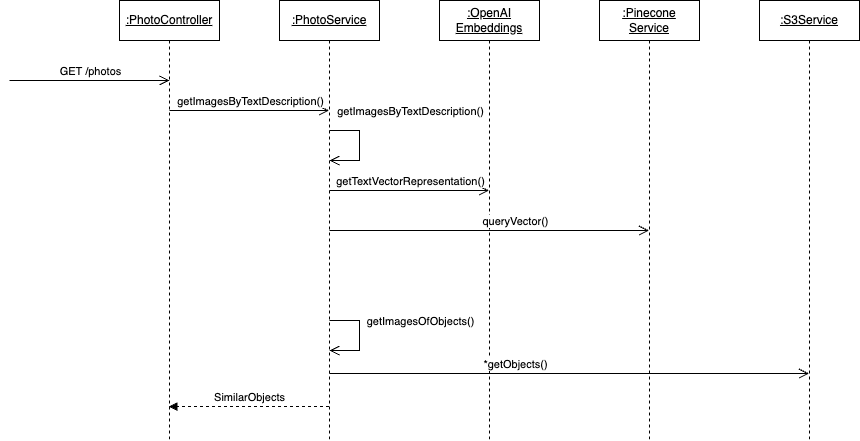

The diagram above was exported from draw.io. Its source (the exported page's mxGraphModel, read from the mxfile embedded in the PNG):
<mxGraphModel dx="1434" dy="820" grid="1" gridSize="10" guides="1" tooltips="1" connect="1" arrows="1" fold="1" page="1" pageScale="1" pageWidth="827" pageHeight="1169" math="0" shadow="0">
  <root>
    <mxCell id="0" />
    <mxCell id="1" parent="0" />
    <mxCell id="Jc3IcEpLkS6EMF47Za3j-1" value="&lt;u&gt;:PhotoController&lt;/u&gt;" style="shape=umlLifeline;perimeter=lifelinePerimeter;whiteSpace=wrap;html=1;container=1;dropTarget=0;collapsible=0;recursiveResize=0;outlineConnect=0;portConstraint=eastwest;newEdgeStyle={&quot;edgeStyle&quot;:&quot;elbowEdgeStyle&quot;,&quot;elbow&quot;:&quot;vertical&quot;,&quot;curved&quot;:0,&quot;rounded&quot;:0};" parent="1" vertex="1">
      <mxGeometry x="130" y="50" width="100" height="440" as="geometry" />
    </mxCell>
    <mxCell id="Jc3IcEpLkS6EMF47Za3j-2" value="&lt;u&gt;:PhotoService&lt;/u&gt;" style="shape=umlLifeline;perimeter=lifelinePerimeter;whiteSpace=wrap;html=1;container=1;dropTarget=0;collapsible=0;recursiveResize=0;outlineConnect=0;portConstraint=eastwest;newEdgeStyle={&quot;edgeStyle&quot;:&quot;elbowEdgeStyle&quot;,&quot;elbow&quot;:&quot;vertical&quot;,&quot;curved&quot;:0,&quot;rounded&quot;:0};" parent="1" vertex="1">
      <mxGeometry x="290" y="50" width="100" height="440" as="geometry" />
    </mxCell>
    <mxCell id="Jc3IcEpLkS6EMF47Za3j-3" value="&lt;u&gt;:OpenAI&lt;/u&gt;&lt;div&gt;&lt;u&gt;Embeddings&lt;/u&gt;&lt;/div&gt;" style="shape=umlLifeline;perimeter=lifelinePerimeter;whiteSpace=wrap;html=1;container=1;dropTarget=0;collapsible=0;recursiveResize=0;outlineConnect=0;portConstraint=eastwest;newEdgeStyle={&quot;edgeStyle&quot;:&quot;elbowEdgeStyle&quot;,&quot;elbow&quot;:&quot;vertical&quot;,&quot;curved&quot;:0,&quot;rounded&quot;:0};" parent="1" vertex="1">
      <mxGeometry x="450" y="50" width="100" height="440" as="geometry" />
    </mxCell>
    <mxCell id="Jc3IcEpLkS6EMF47Za3j-4" value="&lt;u&gt;:Pinecone&lt;/u&gt;&lt;div&gt;&lt;u&gt;Service&lt;/u&gt;&lt;/div&gt;" style="shape=umlLifeline;perimeter=lifelinePerimeter;whiteSpace=wrap;html=1;container=1;dropTarget=0;collapsible=0;recursiveResize=0;outlineConnect=0;portConstraint=eastwest;newEdgeStyle={&quot;edgeStyle&quot;:&quot;elbowEdgeStyle&quot;,&quot;elbow&quot;:&quot;vertical&quot;,&quot;curved&quot;:0,&quot;rounded&quot;:0};" parent="1" vertex="1">
      <mxGeometry x="610" y="50" width="100" height="440" as="geometry" />
    </mxCell>
    <mxCell id="Jc3IcEpLkS6EMF47Za3j-5" value="" style="endArrow=open;startArrow=none;endFill=0;startFill=0;endSize=8;html=1;verticalAlign=bottom;labelBackgroundColor=none;strokeWidth=1;rounded=0;" parent="1" edge="1">
      <mxGeometry width="160" relative="1" as="geometry">
        <mxPoint x="20" y="130" as="sourcePoint" />
        <mxPoint x="180" y="130" as="targetPoint" />
      </mxGeometry>
    </mxCell>
    <mxCell id="Jc3IcEpLkS6EMF47Za3j-6" value="GET /photos" style="edgeLabel;html=1;align=center;verticalAlign=middle;resizable=0;points=[];" parent="Jc3IcEpLkS6EMF47Za3j-5" vertex="1" connectable="0">
      <mxGeometry x="0.3125" y="-3" relative="1" as="geometry">
        <mxPoint x="-25" y="-13" as="offset" />
      </mxGeometry>
    </mxCell>
    <mxCell id="Jc3IcEpLkS6EMF47Za3j-7" value="" style="endArrow=open;startArrow=none;endFill=0;startFill=0;endSize=8;html=1;verticalAlign=bottom;labelBackgroundColor=none;strokeWidth=1;rounded=0;" parent="1" edge="1">
      <mxGeometry width="160" relative="1" as="geometry">
        <mxPoint x="180" y="160" as="sourcePoint" />
        <mxPoint x="339.5" y="160" as="targetPoint" />
      </mxGeometry>
    </mxCell>
    <mxCell id="Jc3IcEpLkS6EMF47Za3j-8" value="getImagesByTextDescription()" style="edgeLabel;html=1;align=center;verticalAlign=middle;resizable=0;points=[];" parent="Jc3IcEpLkS6EMF47Za3j-7" vertex="1" connectable="0">
      <mxGeometry x="0.3125" y="-3" relative="1" as="geometry">
        <mxPoint x="-25" y="-13" as="offset" />
      </mxGeometry>
    </mxCell>
    <mxCell id="Jc3IcEpLkS6EMF47Za3j-9" value="" style="endArrow=open;startArrow=none;endFill=0;startFill=0;endSize=8;html=1;verticalAlign=bottom;labelBackgroundColor=none;strokeWidth=1;rounded=0;" parent="1" edge="1">
      <mxGeometry width="160" relative="1" as="geometry">
        <mxPoint x="340" y="180" as="sourcePoint" />
        <mxPoint x="340" y="210" as="targetPoint" />
        <Array as="points">
          <mxPoint x="370" y="180" />
          <mxPoint x="370" y="210" />
        </Array>
      </mxGeometry>
    </mxCell>
    <mxCell id="Jc3IcEpLkS6EMF47Za3j-10" value="getImagesByTextDescription()" style="edgeLabel;html=1;align=center;verticalAlign=middle;resizable=0;points=[];" parent="Jc3IcEpLkS6EMF47Za3j-9" vertex="1" connectable="0">
      <mxGeometry x="0.3125" y="-3" relative="1" as="geometry">
        <mxPoint x="53" y="-49" as="offset" />
      </mxGeometry>
    </mxCell>
    <mxCell id="Jc3IcEpLkS6EMF47Za3j-11" value="" style="endArrow=open;startArrow=none;endFill=0;startFill=0;endSize=8;html=1;verticalAlign=bottom;labelBackgroundColor=none;strokeWidth=1;rounded=0;" parent="1" edge="1">
      <mxGeometry width="160" relative="1" as="geometry">
        <mxPoint x="340" y="240" as="sourcePoint" />
        <mxPoint x="499.5" y="240" as="targetPoint" />
      </mxGeometry>
    </mxCell>
    <mxCell id="Jc3IcEpLkS6EMF47Za3j-12" value="getTextVectorRepresentation()" style="edgeLabel;html=1;align=center;verticalAlign=middle;resizable=0;points=[];" parent="Jc3IcEpLkS6EMF47Za3j-11" vertex="1" connectable="0">
      <mxGeometry x="0.3125" y="-3" relative="1" as="geometry">
        <mxPoint x="-25" y="-13" as="offset" />
      </mxGeometry>
    </mxCell>
    <mxCell id="Jc3IcEpLkS6EMF47Za3j-13" value="" style="endArrow=open;startArrow=none;endFill=0;startFill=0;endSize=8;html=1;verticalAlign=bottom;labelBackgroundColor=none;strokeWidth=1;rounded=0;" parent="1" target="Jc3IcEpLkS6EMF47Za3j-4" edge="1">
      <mxGeometry width="160" relative="1" as="geometry">
        <mxPoint x="340" y="280" as="sourcePoint" />
        <mxPoint x="499.5" y="280" as="targetPoint" />
      </mxGeometry>
    </mxCell>
    <mxCell id="Jc3IcEpLkS6EMF47Za3j-14" value="queryVector()" style="edgeLabel;html=1;align=center;verticalAlign=middle;resizable=0;points=[];" parent="Jc3IcEpLkS6EMF47Za3j-13" vertex="1" connectable="0">
      <mxGeometry x="0.3125" y="-3" relative="1" as="geometry">
        <mxPoint x="-25" y="-13" as="offset" />
      </mxGeometry>
    </mxCell>
    <mxCell id="Jc3IcEpLkS6EMF47Za3j-18" value="&lt;u&gt;:S3Service&lt;/u&gt;" style="shape=umlLifeline;perimeter=lifelinePerimeter;whiteSpace=wrap;html=1;container=1;dropTarget=0;collapsible=0;recursiveResize=0;outlineConnect=0;portConstraint=eastwest;newEdgeStyle={&quot;edgeStyle&quot;:&quot;elbowEdgeStyle&quot;,&quot;elbow&quot;:&quot;vertical&quot;,&quot;curved&quot;:0,&quot;rounded&quot;:0};" parent="1" vertex="1">
      <mxGeometry x="770" y="50" width="100" height="440" as="geometry" />
    </mxCell>
    <mxCell id="Jc3IcEpLkS6EMF47Za3j-19" value="" style="endArrow=open;startArrow=none;endFill=0;startFill=0;endSize=8;html=1;verticalAlign=bottom;labelBackgroundColor=none;strokeWidth=1;rounded=0;" parent="1" target="Jc3IcEpLkS6EMF47Za3j-18" edge="1">
      <mxGeometry width="160" relative="1" as="geometry">
        <mxPoint x="340" y="423" as="sourcePoint" />
        <mxPoint x="979.5" y="423" as="targetPoint" />
      </mxGeometry>
    </mxCell>
    <mxCell id="Jc3IcEpLkS6EMF47Za3j-20" value="*getObjects()" style="edgeLabel;html=1;align=center;verticalAlign=middle;resizable=0;points=[];" parent="Jc3IcEpLkS6EMF47Za3j-19" vertex="1" connectable="0">
      <mxGeometry x="0.3125" y="-3" relative="1" as="geometry">
        <mxPoint x="-130" y="-13" as="offset" />
      </mxGeometry>
    </mxCell>
    <mxCell id="Jc3IcEpLkS6EMF47Za3j-21" value="" style="html=1;verticalAlign=bottom;labelBackgroundColor=none;endArrow=block;endFill=1;dashed=1;rounded=0;" parent="1" edge="1">
      <mxGeometry width="160" relative="1" as="geometry">
        <mxPoint x="339.5000000000002" y="456" as="sourcePoint" />
        <mxPoint x="179.32352941176464" y="456" as="targetPoint" />
      </mxGeometry>
    </mxCell>
    <mxCell id="Jc3IcEpLkS6EMF47Za3j-22" value="SimilarObjects" style="edgeLabel;html=1;align=center;verticalAlign=middle;resizable=0;points=[];" parent="Jc3IcEpLkS6EMF47Za3j-21" vertex="1" connectable="0">
      <mxGeometry x="0.3555" relative="1" as="geometry">
        <mxPoint x="29" y="-10" as="offset" />
      </mxGeometry>
    </mxCell>
    <mxCell id="Jc3IcEpLkS6EMF47Za3j-23" value="" style="endArrow=open;startArrow=none;endFill=0;startFill=0;endSize=8;html=1;verticalAlign=bottom;labelBackgroundColor=none;strokeWidth=1;rounded=0;" parent="1" edge="1">
      <mxGeometry width="160" relative="1" as="geometry">
        <mxPoint x="340" y="370" as="sourcePoint" />
        <mxPoint x="340" y="400" as="targetPoint" />
        <Array as="points">
          <mxPoint x="370" y="370" />
          <mxPoint x="370" y="400" />
        </Array>
      </mxGeometry>
    </mxCell>
    <mxCell id="Jc3IcEpLkS6EMF47Za3j-24" value="getImagesOfObjects()" style="edgeLabel;html=1;align=center;verticalAlign=middle;resizable=0;points=[];" parent="Jc3IcEpLkS6EMF47Za3j-23" vertex="1" connectable="0">
      <mxGeometry x="0.3125" y="-3" relative="1" as="geometry">
        <mxPoint x="63" y="-29" as="offset" />
      </mxGeometry>
    </mxCell>
  </root>
</mxGraphModel>